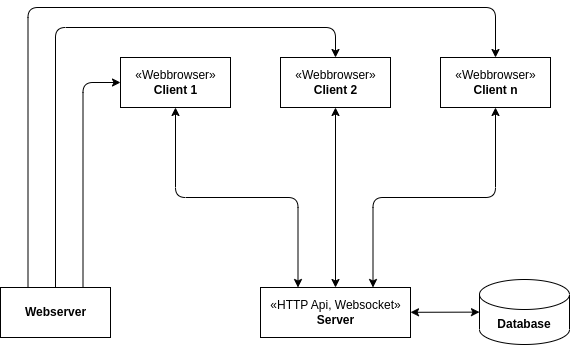

The diagram above was exported from draw.io. Its source (the exported page's mxGraphModel, read from the mxfile embedded in the PNG):
<mxGraphModel dx="1087" dy="577" grid="1" gridSize="10" guides="1" tooltips="1" connect="1" arrows="1" fold="1" page="1" pageScale="1" pageWidth="850" pageHeight="1100" math="0" shadow="0">
  <root>
    <mxCell id="0" />
    <mxCell id="1" parent="0" />
    <mxCell id="11" style="edgeStyle=orthogonalEdgeStyle;html=1;exitX=0.5;exitY=1;exitDx=0;exitDy=0;entryX=0.25;entryY=0;entryDx=0;entryDy=0;startArrow=classic;startFill=1;" parent="1" source="2" target="7" edge="1">
      <mxGeometry relative="1" as="geometry" />
    </mxCell>
    <mxCell id="2" value="«Webbrowser»&lt;br&gt;&lt;b&gt;Client 1&lt;/b&gt;" style="html=1;" parent="1" vertex="1">
      <mxGeometry x="160" y="70" width="110" height="50" as="geometry" />
    </mxCell>
    <mxCell id="12" style="edgeStyle=orthogonalEdgeStyle;html=1;exitX=0.5;exitY=1;exitDx=0;exitDy=0;startArrow=classic;startFill=1;" parent="1" source="3" target="7" edge="1">
      <mxGeometry relative="1" as="geometry" />
    </mxCell>
    <mxCell id="3" value="«Webbrowser»&lt;br&gt;&lt;b&gt;Client 2&lt;/b&gt;" style="html=1;" parent="1" vertex="1">
      <mxGeometry x="320" y="70" width="110" height="50" as="geometry" />
    </mxCell>
    <mxCell id="13" style="edgeStyle=orthogonalEdgeStyle;html=1;exitX=0.5;exitY=1;exitDx=0;exitDy=0;entryX=0.75;entryY=0;entryDx=0;entryDy=0;startArrow=classic;startFill=1;" parent="1" source="4" target="7" edge="1">
      <mxGeometry relative="1" as="geometry" />
    </mxCell>
    <mxCell id="4" value="«Webbrowser»&lt;br&gt;&lt;b&gt;Client n&lt;/b&gt;" style="html=1;" parent="1" vertex="1">
      <mxGeometry x="480" y="70" width="110" height="50" as="geometry" />
    </mxCell>
    <mxCell id="8" style="edgeStyle=orthogonalEdgeStyle;html=1;exitX=0.75;exitY=0;exitDx=0;exitDy=0;entryX=0;entryY=0.5;entryDx=0;entryDy=0;" parent="1" source="5" target="2" edge="1">
      <mxGeometry relative="1" as="geometry" />
    </mxCell>
    <mxCell id="9" style="edgeStyle=orthogonalEdgeStyle;html=1;exitX=0.5;exitY=0;exitDx=0;exitDy=0;entryX=0.5;entryY=0;entryDx=0;entryDy=0;" parent="1" source="5" target="3" edge="1">
      <mxGeometry relative="1" as="geometry">
        <Array as="points">
          <mxPoint x="95" y="40" />
          <mxPoint x="375" y="40" />
        </Array>
      </mxGeometry>
    </mxCell>
    <mxCell id="10" style="edgeStyle=orthogonalEdgeStyle;html=1;exitX=0.25;exitY=0;exitDx=0;exitDy=0;entryX=0.5;entryY=0;entryDx=0;entryDy=0;" parent="1" source="5" target="4" edge="1">
      <mxGeometry relative="1" as="geometry">
        <Array as="points">
          <mxPoint x="68" y="20" />
          <mxPoint x="535" y="20" />
        </Array>
      </mxGeometry>
    </mxCell>
    <mxCell id="5" value="&lt;b&gt;Webserver&lt;/b&gt;" style="html=1;" parent="1" vertex="1">
      <mxGeometry x="40" y="300" width="110" height="50" as="geometry" />
    </mxCell>
    <mxCell id="15" style="edgeStyle=none;html=1;startArrow=classic;startFill=1;" edge="1" parent="1" source="7" target="14">
      <mxGeometry relative="1" as="geometry" />
    </mxCell>
    <mxCell id="7" value="«HTTP Api, Websocket»&lt;br&gt;&lt;b&gt;Server&lt;/b&gt;" style="html=1;" parent="1" vertex="1">
      <mxGeometry x="300" y="300" width="150" height="50" as="geometry" />
    </mxCell>
    <mxCell id="14" value="&lt;b&gt;Database&lt;/b&gt;" style="shape=cylinder3;whiteSpace=wrap;html=1;boundedLbl=1;backgroundOutline=1;size=15;" vertex="1" parent="1">
      <mxGeometry x="519" y="292" width="90" height="65" as="geometry" />
    </mxCell>
  </root>
</mxGraphModel>